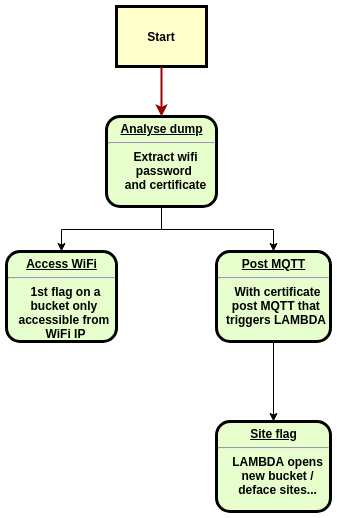

The diagram above was exported from draw.io. Its source (the exported page's mxGraphModel, read from the mxfile embedded in the PNG):
<mxGraphModel dx="1422" dy="702" grid="1" gridSize="10" guides="1" tooltips="1" connect="1" arrows="1" fold="1" page="1" pageScale="1" pageWidth="826" pageHeight="1169" background="#ffffff" math="0" shadow="0">
  <root>
    <mxCell id="0" />
    <mxCell id="1" parent="0" />
    <mxCell id="p3CwoT-javuV1FTYffv0-98" value="" style="edgeStyle=orthogonalEdgeStyle;rounded=0;orthogonalLoop=1;jettySize=auto;html=1;" edge="1" parent="1" source="2" target="p3CwoT-javuV1FTYffv0-97">
      <mxGeometry relative="1" as="geometry" />
    </mxCell>
    <mxCell id="p3CwoT-javuV1FTYffv0-100" value="" style="edgeStyle=orthogonalEdgeStyle;rounded=0;orthogonalLoop=1;jettySize=auto;html=1;" edge="1" parent="1" source="2" target="p3CwoT-javuV1FTYffv0-99">
      <mxGeometry relative="1" as="geometry" />
    </mxCell>
    <mxCell id="2" value="&lt;p style=&quot;margin: 0px ; margin-top: 4px ; text-align: center ; text-decoration: underline&quot;&gt;&lt;strong&gt;Analyse dump&lt;br&gt;&lt;/strong&gt;&lt;/p&gt;&lt;hr&gt;&lt;p style=&quot;margin: 0px ; margin-left: 8px&quot;&gt;Extract wifi&lt;br&gt;password &lt;br&gt;and certificate&lt;/p&gt;" style="verticalAlign=middle;align=center;overflow=fill;fontSize=12;fontFamily=Helvetica;html=1;rounded=1;fontStyle=1;strokeWidth=3;fillColor=#E6FFCC" parent="1" vertex="1">
      <mxGeometry x="140" y="146" width="110" height="90" as="geometry" />
    </mxCell>
    <mxCell id="p3CwoT-javuV1FTYffv0-103" value="" style="edgeStyle=orthogonalEdgeStyle;rounded=0;orthogonalLoop=1;jettySize=auto;html=1;" edge="1" parent="1" source="p3CwoT-javuV1FTYffv0-99" target="p3CwoT-javuV1FTYffv0-102">
      <mxGeometry relative="1" as="geometry" />
    </mxCell>
    <mxCell id="p3CwoT-javuV1FTYffv0-99" value="&lt;p style=&quot;margin: 0px ; margin-top: 4px ; text-align: center ; text-decoration: underline&quot;&gt;&lt;strong&gt;Post MQTT&lt;br&gt;&lt;/strong&gt;&lt;/p&gt;&lt;hr&gt;&lt;p style=&quot;margin: 0px ; margin-left: 8px&quot;&gt;With certificate&lt;/p&gt;&lt;p style=&quot;margin: 0px ; margin-left: 8px&quot;&gt;post MQTT that&amp;nbsp;&lt;/p&gt;&lt;p style=&quot;margin: 0px ; margin-left: 8px&quot;&gt;triggers LAMBDA&amp;nbsp;&lt;/p&gt;" style="verticalAlign=middle;align=center;overflow=fill;fontSize=12;fontFamily=Helvetica;html=1;rounded=1;fontStyle=1;strokeWidth=3;fillColor=#E6FFCC" vertex="1" parent="1">
      <mxGeometry x="250" y="281" width="114" height="90" as="geometry" />
    </mxCell>
    <mxCell id="p3CwoT-javuV1FTYffv0-102" value="&lt;p style=&quot;margin: 0px ; margin-top: 4px ; text-align: center ; text-decoration: underline&quot;&gt;Site flag&lt;/p&gt;&lt;hr&gt;&lt;p style=&quot;margin: 0px ; margin-left: 8px&quot;&gt;LAMBDA opens&lt;/p&gt;&lt;p style=&quot;margin: 0px ; margin-left: 8px&quot;&gt;new bucket /&lt;/p&gt;&lt;p style=&quot;margin: 0px ; margin-left: 8px&quot;&gt;deface sites...&lt;/p&gt;" style="verticalAlign=middle;align=center;overflow=fill;fontSize=12;fontFamily=Helvetica;html=1;rounded=1;fontStyle=1;strokeWidth=3;fillColor=#E6FFCC" vertex="1" parent="1">
      <mxGeometry x="250" y="451" width="114" height="90" as="geometry" />
    </mxCell>
    <mxCell id="p3CwoT-javuV1FTYffv0-97" value="&lt;p style=&quot;margin: 0px ; margin-top: 4px ; text-align: center ; text-decoration: underline&quot;&gt;&lt;strong&gt;Access WiFi&lt;br&gt;&lt;/strong&gt;&lt;/p&gt;&lt;hr&gt;&lt;p style=&quot;margin: 0px ; margin-left: 8px&quot;&gt;1st flag on a&lt;br&gt;bucket only &lt;br&gt;accessible from &lt;br&gt;WiF&lt;span&gt;i IP&lt;/span&gt;&lt;/p&gt;" style="verticalAlign=middle;align=center;overflow=fill;fontSize=12;fontFamily=Helvetica;html=1;rounded=1;fontStyle=1;strokeWidth=3;fillColor=#E6FFCC" vertex="1" parent="1">
      <mxGeometry x="40" y="281" width="110" height="90" as="geometry" />
    </mxCell>
    <mxCell id="3" value="Start" style="whiteSpace=wrap;align=center;verticalAlign=middle;fontStyle=1;strokeWidth=3;fillColor=#FFFFCC" parent="1" vertex="1">
      <mxGeometry x="150" y="36" width="90" height="60" as="geometry" />
    </mxCell>
    <mxCell id="36" value="" style="edgeStyle=none;noEdgeStyle=1;strokeColor=#990000;strokeWidth=2" parent="1" source="3" target="2" edge="1">
      <mxGeometry width="100" height="100" relative="1" as="geometry">
        <mxPoint x="-76" y="160" as="sourcePoint" />
        <mxPoint x="24" y="60" as="targetPoint" />
      </mxGeometry>
    </mxCell>
  </root>
</mxGraphModel>